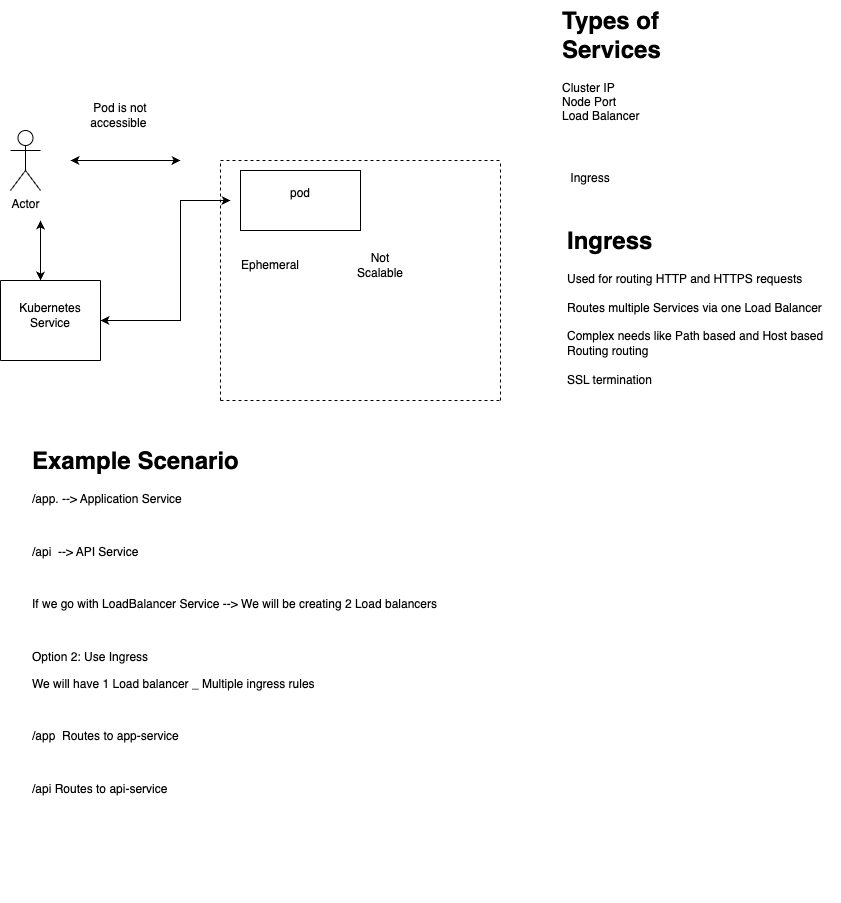

The diagram above was exported from draw.io. Its source (the exported page's mxGraphModel, read from the mxfile embedded in the PNG):
<mxGraphModel dx="976" dy="663" grid="1" gridSize="10" guides="1" tooltips="1" connect="1" arrows="1" fold="1" page="1" pageScale="1" pageWidth="827" pageHeight="1169" math="0" shadow="0">
  <root>
    <mxCell id="0" />
    <mxCell id="1" parent="0" />
    <mxCell id="5F62S2kxPQKC8GlwYtWy-1" value="pod&lt;div&gt;&lt;br&gt;&lt;/div&gt;" style="rounded=0;whiteSpace=wrap;html=1;" vertex="1" parent="1">
      <mxGeometry x="260" y="210" width="120" height="60" as="geometry" />
    </mxCell>
    <mxCell id="5F62S2kxPQKC8GlwYtWy-2" value="" style="endArrow=none;dashed=1;html=1;rounded=0;" edge="1" parent="1">
      <mxGeometry width="50" height="50" relative="1" as="geometry">
        <mxPoint x="240" y="440" as="sourcePoint" />
        <mxPoint x="240" y="200" as="targetPoint" />
      </mxGeometry>
    </mxCell>
    <mxCell id="5F62S2kxPQKC8GlwYtWy-3" value="" style="endArrow=none;dashed=1;html=1;rounded=0;" edge="1" parent="1">
      <mxGeometry width="50" height="50" relative="1" as="geometry">
        <mxPoint x="520" y="440" as="sourcePoint" />
        <mxPoint x="520" y="200" as="targetPoint" />
      </mxGeometry>
    </mxCell>
    <mxCell id="5F62S2kxPQKC8GlwYtWy-4" value="" style="endArrow=none;dashed=1;html=1;rounded=0;" edge="1" parent="1">
      <mxGeometry width="50" height="50" relative="1" as="geometry">
        <mxPoint x="240" y="200" as="sourcePoint" />
        <mxPoint x="520" y="200" as="targetPoint" />
      </mxGeometry>
    </mxCell>
    <mxCell id="5F62S2kxPQKC8GlwYtWy-5" value="" style="endArrow=none;dashed=1;html=1;rounded=0;" edge="1" parent="1">
      <mxGeometry width="50" height="50" relative="1" as="geometry">
        <mxPoint x="240" y="440" as="sourcePoint" />
        <mxPoint x="520" y="440" as="targetPoint" />
      </mxGeometry>
    </mxCell>
    <mxCell id="5F62S2kxPQKC8GlwYtWy-7" value="Ephemeral" style="text;html=1;align=center;verticalAlign=middle;whiteSpace=wrap;rounded=0;" vertex="1" parent="1">
      <mxGeometry x="260" y="290" width="60" height="30" as="geometry" />
    </mxCell>
    <mxCell id="5F62S2kxPQKC8GlwYtWy-8" value="Not Scalable" style="text;html=1;align=center;verticalAlign=middle;whiteSpace=wrap;rounded=0;" vertex="1" parent="1">
      <mxGeometry x="370" y="290" width="60" height="30" as="geometry" />
    </mxCell>
    <mxCell id="5F62S2kxPQKC8GlwYtWy-9" value="Actor" style="shape=umlActor;verticalLabelPosition=bottom;verticalAlign=top;html=1;outlineConnect=0;" vertex="1" parent="1">
      <mxGeometry x="30" y="170" width="30" height="60" as="geometry" />
    </mxCell>
    <mxCell id="5F62S2kxPQKC8GlwYtWy-10" value="" style="endArrow=classic;startArrow=classic;html=1;rounded=0;" edge="1" parent="1">
      <mxGeometry width="50" height="50" relative="1" as="geometry">
        <mxPoint x="90" y="200" as="sourcePoint" />
        <mxPoint x="200" y="200" as="targetPoint" />
      </mxGeometry>
    </mxCell>
    <mxCell id="5F62S2kxPQKC8GlwYtWy-12" value="Pod is not accessible&amp;nbsp;" style="text;html=1;align=center;verticalAlign=middle;whiteSpace=wrap;rounded=0;" vertex="1" parent="1">
      <mxGeometry x="110" y="140" width="60" height="30" as="geometry" />
    </mxCell>
    <mxCell id="5F62S2kxPQKC8GlwYtWy-13" value="Kubernetes Service" style="text;html=1;align=center;verticalAlign=middle;whiteSpace=wrap;rounded=0;" vertex="1" parent="1">
      <mxGeometry x="40" y="340" width="60" height="30" as="geometry" />
    </mxCell>
    <mxCell id="5F62S2kxPQKC8GlwYtWy-14" value="" style="endArrow=none;html=1;rounded=0;" edge="1" parent="1">
      <mxGeometry width="50" height="50" relative="1" as="geometry">
        <mxPoint x="20" y="400" as="sourcePoint" />
        <mxPoint x="20" y="320" as="targetPoint" />
      </mxGeometry>
    </mxCell>
    <mxCell id="5F62S2kxPQKC8GlwYtWy-15" value="" style="endArrow=none;html=1;rounded=0;" edge="1" parent="1">
      <mxGeometry width="50" height="50" relative="1" as="geometry">
        <mxPoint x="120" y="400" as="sourcePoint" />
        <mxPoint x="120" y="320" as="targetPoint" />
      </mxGeometry>
    </mxCell>
    <mxCell id="5F62S2kxPQKC8GlwYtWy-16" value="" style="endArrow=none;html=1;rounded=0;" edge="1" parent="1">
      <mxGeometry width="50" height="50" relative="1" as="geometry">
        <mxPoint x="120" y="320" as="sourcePoint" />
        <mxPoint x="20" y="320" as="targetPoint" />
      </mxGeometry>
    </mxCell>
    <mxCell id="5F62S2kxPQKC8GlwYtWy-17" value="" style="endArrow=none;html=1;rounded=0;" edge="1" parent="1">
      <mxGeometry width="50" height="50" relative="1" as="geometry">
        <mxPoint x="120" y="400" as="sourcePoint" />
        <mxPoint x="20" y="400" as="targetPoint" />
      </mxGeometry>
    </mxCell>
    <mxCell id="5F62S2kxPQKC8GlwYtWy-18" value="" style="endArrow=classic;startArrow=classic;html=1;rounded=0;" edge="1" parent="1">
      <mxGeometry width="50" height="50" relative="1" as="geometry">
        <mxPoint x="60" y="260" as="sourcePoint" />
        <mxPoint x="60" y="320" as="targetPoint" />
      </mxGeometry>
    </mxCell>
    <mxCell id="5F62S2kxPQKC8GlwYtWy-19" value="" style="endArrow=classic;startArrow=classic;html=1;rounded=0;" edge="1" parent="1">
      <mxGeometry width="50" height="50" relative="1" as="geometry">
        <mxPoint x="250" y="240" as="sourcePoint" />
        <mxPoint x="120" y="360" as="targetPoint" />
        <Array as="points">
          <mxPoint x="200" y="240" />
          <mxPoint x="200" y="360" />
        </Array>
      </mxGeometry>
    </mxCell>
    <mxCell id="5F62S2kxPQKC8GlwYtWy-20" value="&lt;h1 style=&quot;margin-top: 0px;&quot;&gt;Types of Services&lt;/h1&gt;&lt;div&gt;Cluster IP&lt;/div&gt;&lt;div&gt;Node Port&lt;/div&gt;&lt;div&gt;Load Balancer&lt;/div&gt;" style="text;html=1;whiteSpace=wrap;overflow=hidden;rounded=0;" vertex="1" parent="1">
      <mxGeometry x="580" y="40" width="190" height="160" as="geometry" />
    </mxCell>
    <mxCell id="5F62S2kxPQKC8GlwYtWy-21" value="Ingress&lt;div&gt;&lt;br&gt;&lt;/div&gt;" style="text;html=1;align=center;verticalAlign=middle;whiteSpace=wrap;rounded=0;" vertex="1" parent="1">
      <mxGeometry x="580" y="210" width="60" height="30" as="geometry" />
    </mxCell>
    <mxCell id="5F62S2kxPQKC8GlwYtWy-22" value="&lt;h1 style=&quot;margin-top: 0px;&quot;&gt;Ingress&lt;/h1&gt;&lt;div&gt;Used for routing HTTP and HTTPS requests&lt;/div&gt;&lt;div&gt;&lt;br&gt;&lt;/div&gt;&lt;div&gt;Routes multiple Services via one Load Balancer&lt;br&gt;&lt;br&gt;Complex needs like Path based and Host based Routing routing&lt;/div&gt;&lt;div&gt;&lt;br&gt;&lt;/div&gt;&lt;div&gt;SSL termination&lt;/div&gt;" style="text;html=1;whiteSpace=wrap;overflow=hidden;rounded=0;" vertex="1" parent="1">
      <mxGeometry x="585" y="260" width="275" height="220" as="geometry" />
    </mxCell>
    <mxCell id="5F62S2kxPQKC8GlwYtWy-23" value="&lt;h1 style=&quot;margin-top: 0px;&quot;&gt;Example Scenario&lt;/h1&gt;&lt;p&gt;/app. --&amp;gt; Application Service&lt;/p&gt;&lt;p&gt;&lt;br&gt;&lt;/p&gt;&lt;p&gt;/api&amp;nbsp; --&amp;gt; API Service&lt;/p&gt;&lt;p&gt;&lt;br&gt;&lt;/p&gt;&lt;p&gt;If we go with LoadBalancer Service --&amp;gt; We will be creating 2 Load balancers&amp;nbsp;&lt;/p&gt;&lt;p&gt;&lt;br&gt;&lt;/p&gt;&lt;p&gt;Option 2: Use Ingress&lt;/p&gt;&lt;p&gt;We will have 1 Load balancer _ Multiple ingress rules&amp;nbsp;&lt;/p&gt;&lt;p&gt;&lt;br&gt;&lt;/p&gt;&lt;p&gt;/app&amp;nbsp; Routes to app-service&lt;/p&gt;&lt;p&gt;&lt;br&gt;&lt;/p&gt;&lt;p&gt;/api Routes to api-service&lt;/p&gt;" style="text;html=1;whiteSpace=wrap;overflow=hidden;rounded=0;" vertex="1" parent="1">
      <mxGeometry x="50" y="480" width="810" height="460" as="geometry" />
    </mxCell>
  </root>
</mxGraphModel>